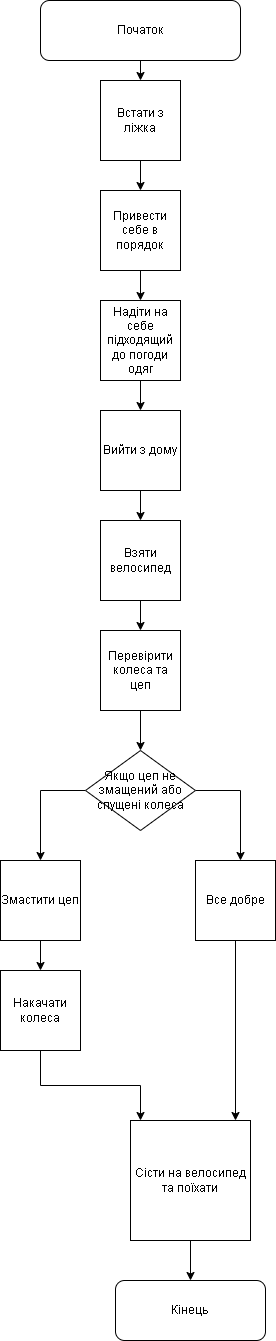

The diagram above was exported from draw.io. Its source (the exported page's mxGraphModel, read from the mxfile embedded in the PNG):
<mxGraphModel dx="782" dy="738" grid="1" gridSize="10" guides="1" tooltips="1" connect="1" arrows="1" fold="1" page="1" pageScale="1" pageWidth="827" pageHeight="1169" math="0" shadow="0">
  <root>
    <mxCell id="0" />
    <mxCell id="1" parent="0" />
    <mxCell id="ZLvFVNKEuJcqXqBmBYqg-2" style="edgeStyle=orthogonalEdgeStyle;rounded=0;orthogonalLoop=1;jettySize=auto;html=1;exitX=0.5;exitY=1;exitDx=0;exitDy=0;entryX=0.5;entryY=0;entryDx=0;entryDy=0;" edge="1" parent="1" source="4CZV6yRq5Skep3QbroGM-1">
      <mxGeometry relative="1" as="geometry">
        <mxPoint x="400" y="80" as="targetPoint" />
      </mxGeometry>
    </mxCell>
    <mxCell id="4CZV6yRq5Skep3QbroGM-1" value="Початок" style="rounded=1;whiteSpace=wrap;html=1;" parent="1" vertex="1">
      <mxGeometry x="300" width="200" height="60" as="geometry" />
    </mxCell>
    <mxCell id="ZLvFVNKEuJcqXqBmBYqg-5" style="edgeStyle=orthogonalEdgeStyle;rounded=0;orthogonalLoop=1;jettySize=auto;html=1;exitX=0.5;exitY=1;exitDx=0;exitDy=0;entryX=0.5;entryY=0;entryDx=0;entryDy=0;" edge="1" parent="1" source="ZLvFVNKEuJcqXqBmBYqg-3" target="ZLvFVNKEuJcqXqBmBYqg-4">
      <mxGeometry relative="1" as="geometry" />
    </mxCell>
    <mxCell id="ZLvFVNKEuJcqXqBmBYqg-3" value="Встати з ліжка" style="whiteSpace=wrap;html=1;aspect=fixed;" vertex="1" parent="1">
      <mxGeometry x="360" y="80" width="80" height="80" as="geometry" />
    </mxCell>
    <mxCell id="ZLvFVNKEuJcqXqBmBYqg-7" style="edgeStyle=orthogonalEdgeStyle;rounded=0;orthogonalLoop=1;jettySize=auto;html=1;exitX=0.5;exitY=1;exitDx=0;exitDy=0;entryX=0.5;entryY=0;entryDx=0;entryDy=0;" edge="1" parent="1" source="ZLvFVNKEuJcqXqBmBYqg-4" target="ZLvFVNKEuJcqXqBmBYqg-6">
      <mxGeometry relative="1" as="geometry" />
    </mxCell>
    <mxCell id="ZLvFVNKEuJcqXqBmBYqg-4" value="Привести себе в порядок" style="whiteSpace=wrap;html=1;aspect=fixed;" vertex="1" parent="1">
      <mxGeometry x="360" y="190" width="80" height="80" as="geometry" />
    </mxCell>
    <mxCell id="ZLvFVNKEuJcqXqBmBYqg-10" style="edgeStyle=orthogonalEdgeStyle;rounded=0;orthogonalLoop=1;jettySize=auto;html=1;exitX=0.5;exitY=1;exitDx=0;exitDy=0;entryX=0.5;entryY=0;entryDx=0;entryDy=0;" edge="1" parent="1" source="ZLvFVNKEuJcqXqBmBYqg-6" target="ZLvFVNKEuJcqXqBmBYqg-9">
      <mxGeometry relative="1" as="geometry" />
    </mxCell>
    <mxCell id="ZLvFVNKEuJcqXqBmBYqg-6" value="Надіти на себе підходящий до погоди одяг" style="whiteSpace=wrap;html=1;aspect=fixed;" vertex="1" parent="1">
      <mxGeometry x="360" y="300" width="80" height="80" as="geometry" />
    </mxCell>
    <mxCell id="ZLvFVNKEuJcqXqBmBYqg-11" style="edgeStyle=orthogonalEdgeStyle;rounded=0;orthogonalLoop=1;jettySize=auto;html=1;exitX=0.5;exitY=1;exitDx=0;exitDy=0;" edge="1" parent="1" source="ZLvFVNKEuJcqXqBmBYqg-9">
      <mxGeometry relative="1" as="geometry">
        <mxPoint x="400" y="520" as="targetPoint" />
      </mxGeometry>
    </mxCell>
    <mxCell id="ZLvFVNKEuJcqXqBmBYqg-9" value="Вийти з дому" style="whiteSpace=wrap;html=1;aspect=fixed;" vertex="1" parent="1">
      <mxGeometry x="360" y="410" width="80" height="80" as="geometry" />
    </mxCell>
    <mxCell id="ZLvFVNKEuJcqXqBmBYqg-14" style="edgeStyle=orthogonalEdgeStyle;rounded=0;orthogonalLoop=1;jettySize=auto;html=1;exitX=0.5;exitY=1;exitDx=0;exitDy=0;entryX=0.5;entryY=0;entryDx=0;entryDy=0;" edge="1" parent="1" source="ZLvFVNKEuJcqXqBmBYqg-12" target="ZLvFVNKEuJcqXqBmBYqg-13">
      <mxGeometry relative="1" as="geometry" />
    </mxCell>
    <mxCell id="ZLvFVNKEuJcqXqBmBYqg-12" value="Взяти велосипед" style="whiteSpace=wrap;html=1;aspect=fixed;" vertex="1" parent="1">
      <mxGeometry x="360" y="520" width="80" height="80" as="geometry" />
    </mxCell>
    <mxCell id="ZLvFVNKEuJcqXqBmBYqg-16" style="edgeStyle=orthogonalEdgeStyle;rounded=0;orthogonalLoop=1;jettySize=auto;html=1;exitX=0.5;exitY=1;exitDx=0;exitDy=0;entryX=0.5;entryY=0;entryDx=0;entryDy=0;" edge="1" parent="1" source="ZLvFVNKEuJcqXqBmBYqg-13" target="ZLvFVNKEuJcqXqBmBYqg-15">
      <mxGeometry relative="1" as="geometry" />
    </mxCell>
    <mxCell id="ZLvFVNKEuJcqXqBmBYqg-13" value="Перевірити колеса та цеп" style="whiteSpace=wrap;html=1;aspect=fixed;" vertex="1" parent="1">
      <mxGeometry x="360" y="630" width="80" height="80" as="geometry" />
    </mxCell>
    <mxCell id="ZLvFVNKEuJcqXqBmBYqg-18" style="edgeStyle=orthogonalEdgeStyle;rounded=0;orthogonalLoop=1;jettySize=auto;html=1;exitX=0;exitY=0.5;exitDx=0;exitDy=0;entryX=0.5;entryY=0;entryDx=0;entryDy=0;" edge="1" parent="1" source="ZLvFVNKEuJcqXqBmBYqg-15" target="ZLvFVNKEuJcqXqBmBYqg-17">
      <mxGeometry relative="1" as="geometry" />
    </mxCell>
    <mxCell id="ZLvFVNKEuJcqXqBmBYqg-21" style="edgeStyle=orthogonalEdgeStyle;rounded=0;orthogonalLoop=1;jettySize=auto;html=1;exitX=1;exitY=0.5;exitDx=0;exitDy=0;" edge="1" parent="1" source="ZLvFVNKEuJcqXqBmBYqg-15">
      <mxGeometry relative="1" as="geometry">
        <mxPoint x="500" y="860" as="targetPoint" />
      </mxGeometry>
    </mxCell>
    <mxCell id="ZLvFVNKEuJcqXqBmBYqg-15" value="Якщо цеп не змащений або спущені колеса" style="rhombus;whiteSpace=wrap;html=1;" vertex="1" parent="1">
      <mxGeometry x="345" y="750" width="110" height="80" as="geometry" />
    </mxCell>
    <mxCell id="ZLvFVNKEuJcqXqBmBYqg-20" style="edgeStyle=orthogonalEdgeStyle;rounded=0;orthogonalLoop=1;jettySize=auto;html=1;exitX=0.5;exitY=1;exitDx=0;exitDy=0;entryX=0.5;entryY=0;entryDx=0;entryDy=0;" edge="1" parent="1" source="ZLvFVNKEuJcqXqBmBYqg-17" target="ZLvFVNKEuJcqXqBmBYqg-19">
      <mxGeometry relative="1" as="geometry" />
    </mxCell>
    <mxCell id="ZLvFVNKEuJcqXqBmBYqg-17" value="Змастити цеп" style="whiteSpace=wrap;html=1;aspect=fixed;" vertex="1" parent="1">
      <mxGeometry x="260" y="860" width="80" height="80" as="geometry" />
    </mxCell>
    <mxCell id="ZLvFVNKEuJcqXqBmBYqg-25" style="edgeStyle=orthogonalEdgeStyle;rounded=0;orthogonalLoop=1;jettySize=auto;html=1;exitX=0.5;exitY=1;exitDx=0;exitDy=0;" edge="1" parent="1" source="ZLvFVNKEuJcqXqBmBYqg-19">
      <mxGeometry relative="1" as="geometry">
        <mxPoint x="400" y="1120" as="targetPoint" />
      </mxGeometry>
    </mxCell>
    <mxCell id="ZLvFVNKEuJcqXqBmBYqg-19" value="Накачати колеса" style="whiteSpace=wrap;html=1;aspect=fixed;" vertex="1" parent="1">
      <mxGeometry x="260" y="970" width="80" height="80" as="geometry" />
    </mxCell>
    <mxCell id="ZLvFVNKEuJcqXqBmBYqg-24" style="edgeStyle=orthogonalEdgeStyle;rounded=0;orthogonalLoop=1;jettySize=auto;html=1;exitX=0.5;exitY=1;exitDx=0;exitDy=0;" edge="1" parent="1" source="ZLvFVNKEuJcqXqBmBYqg-22">
      <mxGeometry relative="1" as="geometry">
        <mxPoint x="495" y="1120" as="targetPoint" />
      </mxGeometry>
    </mxCell>
    <mxCell id="ZLvFVNKEuJcqXqBmBYqg-22" value="Все добре" style="whiteSpace=wrap;html=1;aspect=fixed;" vertex="1" parent="1">
      <mxGeometry x="455" y="860" width="80" height="80" as="geometry" />
    </mxCell>
    <mxCell id="ZLvFVNKEuJcqXqBmBYqg-27" style="edgeStyle=orthogonalEdgeStyle;rounded=0;orthogonalLoop=1;jettySize=auto;html=1;exitX=0.5;exitY=1;exitDx=0;exitDy=0;" edge="1" parent="1" source="ZLvFVNKEuJcqXqBmBYqg-26">
      <mxGeometry relative="1" as="geometry">
        <mxPoint x="450" y="1280" as="targetPoint" />
      </mxGeometry>
    </mxCell>
    <mxCell id="ZLvFVNKEuJcqXqBmBYqg-26" value="Сісти на велосипед та поїхати" style="whiteSpace=wrap;html=1;aspect=fixed;" vertex="1" parent="1">
      <mxGeometry x="390" y="1120" width="120" height="120" as="geometry" />
    </mxCell>
    <mxCell id="ZLvFVNKEuJcqXqBmBYqg-28" value="Кінець" style="rounded=1;whiteSpace=wrap;html=1;" vertex="1" parent="1">
      <mxGeometry x="375" y="1280" width="150" height="60" as="geometry" />
    </mxCell>
  </root>
</mxGraphModel>